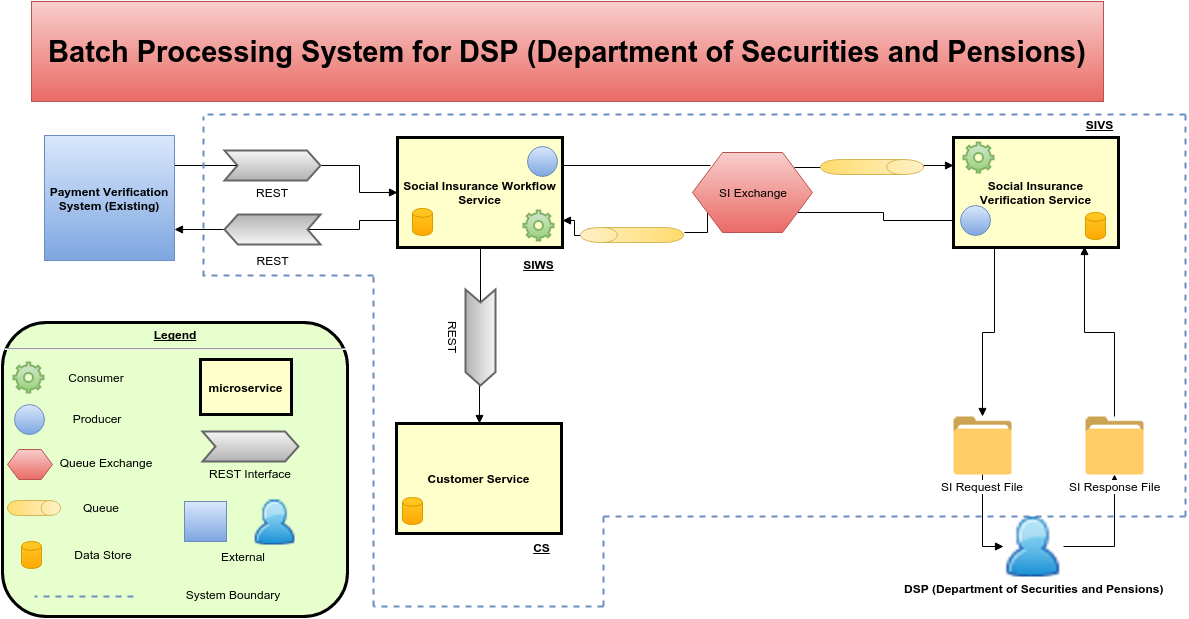

The diagram above was exported from draw.io. Its source (the exported page's mxGraphModel, read from the mxfile embedded in the PNG):
<mxGraphModel dx="2171" dy="1196" grid="1" gridSize="10" guides="1" tooltips="1" connect="1" arrows="1" fold="1" page="0" pageScale="1" pageWidth="826" pageHeight="1169" background="#ffffff" math="0" shadow="0">
  <root>
    <mxCell id="0" style=";html=1;" />
    <mxCell id="1" style=";html=1;" parent="0" />
    <mxCell id="136" style="edgeStyle=orthogonalEdgeStyle;rounded=0;html=1;exitX=0.5;exitY=1;entryX=0.13;entryY=0.5;entryPerimeter=0;endArrow=none;endFill=0;jettySize=auto;orthogonalLoop=1;" parent="1" source="4" target="135" edge="1">
      <mxGeometry relative="1" as="geometry" />
    </mxCell>
    <mxCell id="149" style="edgeStyle=orthogonalEdgeStyle;rounded=0;html=1;exitX=1;exitY=0.75;entryX=0.904;entryY=0.082;endArrow=none;endFill=0;jettySize=auto;orthogonalLoop=1;startArrow=block;startFill=1;entryPerimeter=0;" parent="1" source="4" target="141" edge="1">
      <mxGeometry relative="1" as="geometry">
        <Array as="points">
          <mxPoint x="171" y="-36" />
          <mxPoint x="171" y="-21" />
          <mxPoint x="185" y="-21" />
        </Array>
      </mxGeometry>
    </mxCell>
    <mxCell id="163" style="edgeStyle=orthogonalEdgeStyle;rounded=0;html=1;exitX=1;exitY=0.25;entryX=0.153;entryY=0.158;entryPerimeter=0;startArrow=none;startFill=0;endArrow=none;endFill=0;jettySize=auto;orthogonalLoop=1;" parent="1" source="4" target="145" edge="1">
      <mxGeometry relative="1" as="geometry" />
    </mxCell>
    <mxCell id="181" style="edgeStyle=orthogonalEdgeStyle;rounded=0;html=1;exitX=0;exitY=0.75;entryX=0.13;entryY=0.5;entryPerimeter=0;startArrow=none;startFill=0;endArrow=none;endFill=0;jettySize=auto;orthogonalLoop=1;" edge="1" parent="1" source="4" target="180">
      <mxGeometry relative="1" as="geometry" />
    </mxCell>
    <mxCell id="4" value="Social Insurance Workflow Service" style="whiteSpace=wrap;align=center;verticalAlign=middle;fontStyle=1;strokeWidth=3;fillColor=#FFFFCC;html=1;" parent="1" vertex="1">
      <mxGeometry x="-6" y="-119" width="165" height="110" as="geometry" />
    </mxCell>
    <mxCell id="6" value="&lt;p style=&quot;margin: 0px ; margin-top: 4px ; text-align: center ; text-decoration: underline&quot;&gt;&lt;strong&gt;Legend&lt;br&gt;&lt;/strong&gt;&lt;/p&gt;&lt;hr&gt;&lt;p style=&quot;margin: 0px ; margin-left: 8px&quot;&gt;&lt;br&gt;&lt;/p&gt;" style="verticalAlign=middle;align=center;overflow=fill;fontSize=12;fontFamily=Helvetica;html=1;rounded=1;fontStyle=1;strokeWidth=3;fillColor=#E6FFCC;" parent="1" vertex="1">
      <mxGeometry x="-401" y="66" width="345" height="294" as="geometry" />
    </mxCell>
    <mxCell id="117" style="edgeStyle=orthogonalEdgeStyle;rounded=0;html=1;exitX=1;exitY=0.5;exitPerimeter=0;entryX=0;entryY=0.5;endArrow=block;endFill=1;jettySize=auto;orthogonalLoop=1;" parent="1" source="103" target="4" edge="1">
      <mxGeometry relative="1" as="geometry" />
    </mxCell>
    <mxCell id="103" value="REST" style="shape=mxgraph.arrows.notched_signal-in_arrow;html=1;verticalLabelPosition=bottom;verticalAlign=top;strokeWidth=2;plain-gray" parent="1" vertex="1">
      <mxGeometry x="-179" y="-106" width="96" height="30" as="geometry" />
    </mxCell>
    <mxCell id="122" style="edgeStyle=orthogonalEdgeStyle;rounded=0;html=1;exitX=0.25;exitY=1;entryX=0.5;entryY=0;endArrow=block;endFill=1;jettySize=auto;orthogonalLoop=1;" parent="1" source="104" target="119" edge="1">
      <mxGeometry relative="1" as="geometry" />
    </mxCell>
    <mxCell id="159" style="edgeStyle=orthogonalEdgeStyle;rounded=0;html=1;exitX=0;exitY=0.75;entryX=0.875;entryY=0.75;entryPerimeter=0;startArrow=none;startFill=0;endArrow=none;endFill=0;jettySize=auto;orthogonalLoop=1;" parent="1" source="104" target="145" edge="1">
      <mxGeometry relative="1" as="geometry" />
    </mxCell>
    <mxCell id="104" value="Social Insurance Verification Service" style="whiteSpace=wrap;align=center;verticalAlign=middle;fontStyle=1;strokeWidth=3;fillColor=#FFFFCC;html=1;" parent="1" vertex="1">
      <mxGeometry x="550" y="-119" width="165" height="110" as="geometry" />
    </mxCell>
    <mxCell id="105" value="Customer Service" style="whiteSpace=wrap;align=center;verticalAlign=middle;fontStyle=1;strokeWidth=3;fillColor=#FFFFCC;html=1;" parent="1" vertex="1">
      <mxGeometry x="-7" y="167" width="165" height="110" as="geometry" />
    </mxCell>
    <mxCell id="114" style="edgeStyle=orthogonalEdgeStyle;rounded=0;html=1;exitX=1.001;exitY=0.323;entryX=0.13;entryY=0.5;entryPerimeter=0;jettySize=auto;orthogonalLoop=1;endArrow=none;endFill=0;exitPerimeter=0;" parent="1" source="133" target="103" edge="1">
      <mxGeometry relative="1" as="geometry">
        <Array as="points">
          <mxPoint x="-229" y="-91" />
        </Array>
      </mxGeometry>
    </mxCell>
    <mxCell id="124" style="edgeStyle=orthogonalEdgeStyle;rounded=0;html=1;exitX=1;exitY=0.5;endArrow=block;endFill=1;jettySize=auto;orthogonalLoop=1;" parent="1" source="111" target="118" edge="1">
      <mxGeometry relative="1" as="geometry" />
    </mxCell>
    <mxCell id="111" value="DSP (Department of Securities and Pensions)" style="shape=image;html=1;verticalAlign=top;verticalLabelPosition=bottom;labelBackgroundColor=#ffffff;imageAspect=0;aspect=fixed;image=https://cdn4.iconfinder.com/data/icons/24x24-free-application-icons/24/Person.png;fontStyle=1" parent="1" vertex="1">
      <mxGeometry x="600" y="260" width="60" height="60" as="geometry" />
    </mxCell>
    <mxCell id="125" style="edgeStyle=orthogonalEdgeStyle;rounded=0;html=1;exitX=0.5;exitY=0;entryX=0.795;entryY=0.995;entryPerimeter=0;endArrow=block;endFill=1;jettySize=auto;orthogonalLoop=1;" parent="1" source="118" target="104" edge="1">
      <mxGeometry relative="1" as="geometry" />
    </mxCell>
    <mxCell id="118" value="SI Response File" style="shape=image;html=1;verticalAlign=top;verticalLabelPosition=bottom;labelBackgroundColor=#ffffff;imageAspect=0;aspect=fixed;image=https://cdn2.iconfinder.com/data/icons/thesquid-ink-40-free-flat-icon-pack/64/folder-128.png" parent="1" vertex="1">
      <mxGeometry x="682" y="160" width="58" height="58" as="geometry" />
    </mxCell>
    <mxCell id="123" style="edgeStyle=orthogonalEdgeStyle;rounded=0;html=1;exitX=0.5;exitY=1;entryX=0;entryY=0.5;endArrow=block;endFill=1;jettySize=auto;orthogonalLoop=1;" parent="1" source="119" target="111" edge="1">
      <mxGeometry relative="1" as="geometry" />
    </mxCell>
    <mxCell id="119" value="SI Request File" style="shape=image;html=1;verticalAlign=top;verticalLabelPosition=bottom;labelBackgroundColor=#ffffff;imageAspect=0;aspect=fixed;image=https://cdn2.iconfinder.com/data/icons/thesquid-ink-40-free-flat-icon-pack/64/folder-128.png" parent="1" vertex="1">
      <mxGeometry x="550" y="160" width="58" height="58" as="geometry" />
    </mxCell>
    <mxCell id="133" value="&lt;span&gt;Payment Verification System (Existing)&lt;/span&gt;" style="whiteSpace=wrap;html=1;plain-blue;fontStyle=1" parent="1" vertex="1">
      <mxGeometry x="-359" y="-121" width="130" height="125" as="geometry" />
    </mxCell>
    <mxCell id="137" style="edgeStyle=orthogonalEdgeStyle;rounded=0;html=1;exitX=1;exitY=0.5;exitPerimeter=0;entryX=0.5;entryY=0;endArrow=block;endFill=1;jettySize=auto;orthogonalLoop=1;" parent="1" source="135" target="105" edge="1">
      <mxGeometry relative="1" as="geometry" />
    </mxCell>
    <mxCell id="135" value="REST" style="shape=mxgraph.arrows.notched_signal-in_arrow;html=1;verticalLabelPosition=bottom;verticalAlign=top;strokeWidth=2;plain-gray;rotation=90;" parent="1" vertex="1">
      <mxGeometry x="29" y="66" width="96" height="30" as="geometry" />
    </mxCell>
    <mxCell id="157" style="edgeStyle=orthogonalEdgeStyle;rounded=0;html=1;exitX=0.5;exitY=0;entryX=0;entryY=0.25;startArrow=none;startFill=0;endArrow=block;endFill=1;jettySize=auto;orthogonalLoop=1;" parent="1" source="138" target="104" edge="1">
      <mxGeometry relative="1" as="geometry">
        <Array as="points">
          <mxPoint x="520" y="-91" />
        </Array>
      </mxGeometry>
    </mxCell>
    <mxCell id="158" style="edgeStyle=orthogonalEdgeStyle;rounded=0;html=1;exitX=0.5;exitY=1;entryX=0.85;entryY=0.183;entryPerimeter=0;startArrow=none;startFill=0;endArrow=none;endFill=0;jettySize=auto;orthogonalLoop=1;" parent="1" source="138" target="145" edge="1">
      <mxGeometry relative="1" as="geometry" />
    </mxCell>
    <mxCell id="138" value="" style="shape=cylinder;whiteSpace=wrap;html=1;rotation=90;plain-yellow" parent="1" vertex="1">
      <mxGeometry x="461" y="-141" width="15" height="103" as="geometry" />
    </mxCell>
    <mxCell id="141" value="" style="shape=cylinder;whiteSpace=wrap;html=1;rotation=-90;plain-yellow" parent="1" vertex="1">
      <mxGeometry x="221" y="-73" width="15" height="103" as="geometry" />
    </mxCell>
    <mxCell id="151" style="edgeStyle=orthogonalEdgeStyle;rounded=0;html=1;exitX=0.125;exitY=0.75;exitPerimeter=0;startArrow=none;startFill=0;endArrow=none;endFill=0;jettySize=auto;orthogonalLoop=1;" parent="1" source="145" edge="1">
      <mxGeometry relative="1" as="geometry">
        <mxPoint x="281.3333333333335" y="-23.666666666666515" as="targetPoint" />
        <Array as="points">
          <mxPoint x="304" y="-24" />
        </Array>
      </mxGeometry>
    </mxCell>
    <mxCell id="145" value="SI Exchange" style="shape=hexagon;perimeter=hexagonPerimeter;whiteSpace=wrap;html=1;plain-red" parent="1" vertex="1">
      <mxGeometry x="289" y="-104" width="120" height="80" as="geometry" />
    </mxCell>
    <mxCell id="146" value="" style="html=1;verticalLabelPosition=bottom;labelBackgroundColor=#ffffff;verticalAlign=top;strokeWidth=2;shadow=0;dashed=0;shape=mxgraph.ios7.icons.settings;plain-green" parent="1" vertex="1">
      <mxGeometry x="560" y="-114" width="30" height="30" as="geometry" />
    </mxCell>
    <mxCell id="147" value="" style="html=1;verticalLabelPosition=bottom;labelBackgroundColor=#ffffff;verticalAlign=top;strokeWidth=2;shadow=0;dashed=0;shape=mxgraph.ios7.icons.settings;plain-green" parent="1" vertex="1">
      <mxGeometry x="120" y="-46" width="30" height="30" as="geometry" />
    </mxCell>
    <mxCell id="161" value="" style="ellipse;whiteSpace=wrap;html=1;plain-blue" parent="1" vertex="1">
      <mxGeometry x="123.5" y="-110" width="30" height="30" as="geometry" />
    </mxCell>
    <mxCell id="162" value="" style="ellipse;whiteSpace=wrap;html=1;plain-blue" parent="1" vertex="1">
      <mxGeometry x="556.5" y="-51" width="30" height="30" as="geometry" />
    </mxCell>
    <mxCell id="164" value="&lt;b&gt;&lt;font style=&quot;font-size: 29px&quot;&gt;Batch Processing System for DSP (Department of Securities and Pensions)&lt;/font&gt;&lt;/b&gt;" style="whiteSpace=wrap;html=1;plain-red" parent="1" vertex="1">
      <mxGeometry x="-372" y="-255" width="1072" height="100" as="geometry" />
    </mxCell>
    <mxCell id="165" value="" style="html=1;verticalLabelPosition=bottom;labelBackgroundColor=#ffffff;verticalAlign=top;strokeWidth=2;shadow=0;dashed=0;shape=mxgraph.ios7.icons.settings;plain-green" vertex="1" parent="1">
      <mxGeometry x="-390" y="106" width="30" height="30" as="geometry" />
    </mxCell>
    <mxCell id="166" value="" style="ellipse;whiteSpace=wrap;html=1;plain-blue" vertex="1" parent="1">
      <mxGeometry x="-389.5" y="148" width="30" height="30" as="geometry" />
    </mxCell>
    <mxCell id="169" value="Consumer" style="text;html=1;strokeColor=none;fillColor=none;align=center;verticalAlign=middle;whiteSpace=wrap;overflow=hidden;" vertex="1" parent="1">
      <mxGeometry x="-349" y="111" width="83" height="20" as="geometry" />
    </mxCell>
    <mxCell id="170" value="Producer" style="text;html=1;strokeColor=none;fillColor=none;align=center;verticalAlign=middle;whiteSpace=wrap;overflow=hidden;" vertex="1" parent="1">
      <mxGeometry x="-349" y="152" width="83" height="20" as="geometry" />
    </mxCell>
    <mxCell id="171" value="" style="shape=hexagon;perimeter=hexagonPerimeter;whiteSpace=wrap;html=1;plain-red" vertex="1" parent="1">
      <mxGeometry x="-396" y="193" width="45" height="30" as="geometry" />
    </mxCell>
    <mxCell id="172" value="Queue Exchange" style="text;html=1;strokeColor=none;fillColor=none;align=center;verticalAlign=middle;whiteSpace=wrap;overflow=hidden;" vertex="1" parent="1">
      <mxGeometry x="-355" y="196" width="113" height="20" as="geometry" />
    </mxCell>
    <mxCell id="173" value="" style="shape=cylinder;whiteSpace=wrap;html=1;rotation=90;plain-yellow" vertex="1" parent="1">
      <mxGeometry x="-377" y="225" width="15" height="53" as="geometry" />
    </mxCell>
    <mxCell id="174" value="Queue" style="text;html=1;strokeColor=none;fillColor=none;align=center;verticalAlign=middle;whiteSpace=wrap;overflow=hidden;" vertex="1" parent="1">
      <mxGeometry x="-360" y="241" width="113" height="20" as="geometry" />
    </mxCell>
    <mxCell id="175" value="microservice" style="whiteSpace=wrap;align=center;verticalAlign=middle;fontStyle=1;strokeWidth=3;fillColor=#FFFFCC;html=1;" vertex="1" parent="1">
      <mxGeometry x="-203" y="103" width="91" height="55" as="geometry" />
    </mxCell>
    <mxCell id="176" value="REST Interface" style="shape=mxgraph.arrows.notched_signal-in_arrow;html=1;verticalLabelPosition=bottom;verticalAlign=top;strokeWidth=2;plain-gray" vertex="1" parent="1">
      <mxGeometry x="-201" y="175" width="96" height="30" as="geometry" />
    </mxCell>
    <mxCell id="177" value="" style="whiteSpace=wrap;html=1;plain-blue;fontStyle=1" vertex="1" parent="1">
      <mxGeometry x="-219" y="245" width="42" height="40" as="geometry" />
    </mxCell>
    <mxCell id="178" value="" style="shape=image;html=1;verticalAlign=top;verticalLabelPosition=bottom;labelBackgroundColor=#ffffff;imageAspect=0;aspect=fixed;image=https://cdn4.iconfinder.com/data/icons/24x24-free-application-icons/24/Person.png" vertex="1" parent="1">
      <mxGeometry x="-151" y="243" width="45" height="45" as="geometry" />
    </mxCell>
    <mxCell id="179" value="External" style="text;html=1;strokeColor=none;fillColor=none;align=center;verticalAlign=middle;whiteSpace=wrap;overflow=hidden;" vertex="1" parent="1">
      <mxGeometry x="-218" y="290" width="113" height="20" as="geometry" />
    </mxCell>
    <mxCell id="182" style="edgeStyle=orthogonalEdgeStyle;rounded=0;html=1;exitX=1;exitY=0.5;exitPerimeter=0;entryX=1;entryY=0.75;startArrow=none;startFill=0;endArrow=block;endFill=1;jettySize=auto;orthogonalLoop=1;" edge="1" parent="1" source="180" target="133">
      <mxGeometry relative="1" as="geometry" />
    </mxCell>
    <mxCell id="180" value="&lt;div&gt;&lt;br&gt;&lt;/div&gt;&lt;div&gt;&lt;br&gt;&lt;/div&gt;" style="shape=mxgraph.arrows.notched_signal-in_arrow;html=1;verticalLabelPosition=bottom;verticalAlign=top;strokeWidth=2;plain-gray;rotation=180;" vertex="1" parent="1">
      <mxGeometry x="-179" y="-42" width="96" height="30" as="geometry" />
    </mxCell>
    <mxCell id="183" value="REST" style="text;html=1;strokeColor=none;fillColor=none;align=center;verticalAlign=middle;whiteSpace=wrap;overflow=hidden;" vertex="1" parent="1">
      <mxGeometry x="-151" y="-6" width="40" height="20" as="geometry" />
    </mxCell>
    <mxCell id="184" value="" style="shape=cylinder;whiteSpace=wrap;html=1;plain-orange" vertex="1" parent="1">
      <mxGeometry x="682" y="-44" width="20" height="27" as="geometry" />
    </mxCell>
    <mxCell id="185" value="" style="shape=cylinder;whiteSpace=wrap;html=1;plain-orange" vertex="1" parent="1">
      <mxGeometry x="9" y="-48" width="20" height="27" as="geometry" />
    </mxCell>
    <mxCell id="186" value="" style="shape=cylinder;whiteSpace=wrap;html=1;plain-orange" vertex="1" parent="1">
      <mxGeometry x="-1" y="241" width="20" height="27" as="geometry" />
    </mxCell>
    <mxCell id="187" value="" style="shape=cylinder;whiteSpace=wrap;html=1;plain-orange" vertex="1" parent="1">
      <mxGeometry x="-382" y="285" width="20" height="27" as="geometry" />
    </mxCell>
    <mxCell id="188" value="Data Store" style="text;html=1;strokeColor=none;fillColor=none;align=center;verticalAlign=middle;whiteSpace=wrap;overflow=hidden;" vertex="1" parent="1">
      <mxGeometry x="-357" y="288" width="113" height="20" as="geometry" />
    </mxCell>
    <mxCell id="189" value="&lt;b&gt;SIWS&lt;/b&gt;" style="text;html=1;strokeColor=none;fillColor=none;align=center;verticalAlign=middle;whiteSpace=wrap;overflow=hidden;fontStyle=4" vertex="1" parent="1">
      <mxGeometry x="115" y="-2" width="40" height="20" as="geometry" />
    </mxCell>
    <mxCell id="190" value="&lt;b&gt;CS&lt;/b&gt;" style="text;html=1;strokeColor=none;fillColor=none;align=center;verticalAlign=middle;whiteSpace=wrap;overflow=hidden;fontStyle=4" vertex="1" parent="1">
      <mxGeometry x="118" y="281" width="40" height="20" as="geometry" />
    </mxCell>
    <mxCell id="191" value="&lt;b&gt;SIVS&lt;/b&gt;" style="text;html=1;strokeColor=none;fillColor=none;align=center;verticalAlign=middle;whiteSpace=wrap;overflow=hidden;fontStyle=4" vertex="1" parent="1">
      <mxGeometry x="675" y="-142" width="40" height="20" as="geometry" />
    </mxCell>
    <mxCell id="192" value="" style="endArrow=none;dashed=1;html=1;plain-blue;strokeWidth=2;" edge="1" parent="1">
      <mxGeometry width="50" height="50" relative="1" as="geometry">
        <mxPoint x="-200" y="20" as="sourcePoint" />
        <mxPoint x="-200" y="-140" as="targetPoint" />
      </mxGeometry>
    </mxCell>
    <mxCell id="193" value="" style="endArrow=none;dashed=1;html=1;plain-blue;strokeWidth=2;" edge="1" parent="1">
      <mxGeometry x="782" y="-144" width="50" height="50" as="geometry">
        <mxPoint x="782" y="260" as="sourcePoint" />
        <mxPoint x="782" y="-144" as="targetPoint" />
      </mxGeometry>
    </mxCell>
    <mxCell id="194" value="" style="endArrow=none;dashed=1;html=1;plain-blue;strokeWidth=2;" edge="1" parent="1">
      <mxGeometry x="684" y="-142" width="50" height="50" as="geometry">
        <mxPoint x="782" y="-142" as="sourcePoint" />
        <mxPoint x="-200" y="-142" as="targetPoint" />
      </mxGeometry>
    </mxCell>
    <mxCell id="195" value="" style="endArrow=none;dashed=1;html=1;plain-blue;fontStyle=0;strokeWidth=2;" edge="1" parent="1">
      <mxGeometry x="684" y="260" width="50" height="50" as="geometry">
        <mxPoint x="782" y="260" as="sourcePoint" />
        <mxPoint x="200" y="260" as="targetPoint" />
      </mxGeometry>
    </mxCell>
    <mxCell id="196" value="" style="endArrow=none;dashed=1;html=1;plain-blue;strokeWidth=2;" edge="1" parent="1">
      <mxGeometry x="200" y="260" width="50" height="50" as="geometry">
        <mxPoint x="200" y="350" as="sourcePoint" />
        <mxPoint x="200" y="260" as="targetPoint" />
      </mxGeometry>
    </mxCell>
    <mxCell id="197" value="" style="endArrow=none;dashed=1;html=1;plain-blue;fontStyle=0;strokeWidth=2;" edge="1" parent="1">
      <mxGeometry x="102" y="350" width="50" height="50" as="geometry">
        <mxPoint x="200" y="350" as="sourcePoint" />
        <mxPoint x="-30" y="350" as="targetPoint" />
      </mxGeometry>
    </mxCell>
    <mxCell id="198" value="" style="endArrow=none;dashed=1;html=1;plain-blue;strokeWidth=2;" edge="1" parent="1">
      <mxGeometry x="-30" y="260" width="50" height="50" as="geometry">
        <mxPoint x="-30" y="350" as="sourcePoint" />
        <mxPoint x="-30" y="20" as="targetPoint" />
      </mxGeometry>
    </mxCell>
    <mxCell id="199" value="" style="endArrow=none;dashed=1;html=1;plain-blue;fontStyle=0;strokeWidth=2;" edge="1" parent="1">
      <mxGeometry x="-128" y="19" width="50" height="50" as="geometry">
        <mxPoint x="-30" y="19" as="sourcePoint" />
        <mxPoint x="-200" y="19" as="targetPoint" />
      </mxGeometry>
    </mxCell>
    <mxCell id="200" value="" style="endArrow=none;dashed=1;html=1;plain-blue;fontStyle=0;strokeWidth=2;" edge="1" parent="1">
      <mxGeometry x="-237" y="340" width="50" height="50" as="geometry">
        <mxPoint x="-270" y="340" as="sourcePoint" />
        <mxPoint x="-369" y="340" as="targetPoint" />
      </mxGeometry>
    </mxCell>
    <mxCell id="201" value="System Boundary" style="text;html=1;strokeColor=none;fillColor=none;align=center;verticalAlign=middle;whiteSpace=wrap;overflow=hidden;" vertex="1" parent="1">
      <mxGeometry x="-228" y="328" width="113" height="20" as="geometry" />
    </mxCell>
  </root>
</mxGraphModel>